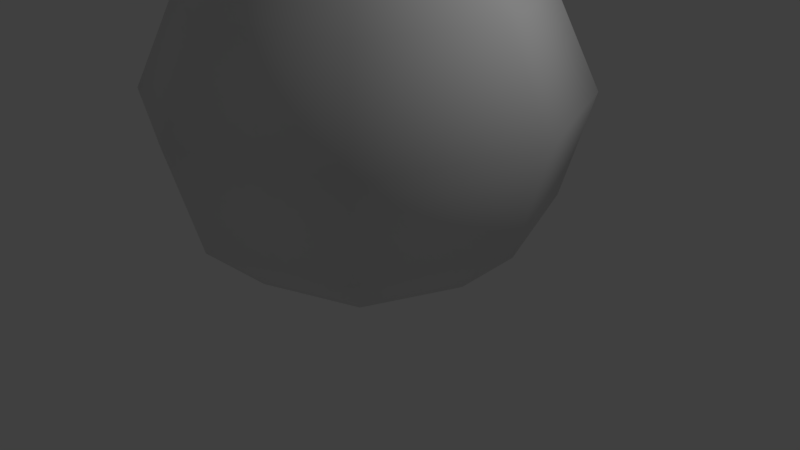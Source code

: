 # Source: testblob.blend  (saved by Blender 2.78.0; exported with 4.5.12 LTS)
import bpy
from mathutils import Matrix  # noqa: F401  (used for matrix-valued properties, if any)

bpy.ops.wm.read_factory_settings(use_empty=True)
scene = bpy.context.scene
scene.name = 'Scene'

# ---- collections
col_collection_1 = bpy.data.collections.new('Collection 1'); scene.collection.children.link(col_collection_1)

# ---- materials (node trees are filled in below, after node groups)
mat_testblob = bpy.data.materials.new('testblob')
mat_testblob.alpha_threshold = 0.0
mat_testblob.use_transparent_shadow = False
mat_testblob.roughness = 0.5
mat_testblob.line_color = (0.0, 0.0, 0.0, 1.0)

# ---- material node trees

# ---- world
world_world = bpy.data.worlds.new('World'); scene.world = world_world
world_world.color = (0.05088, 0.05088, 0.05088)
world_world.use_sun_shadow = False
world_world.sun_shadow_jitter_overblur = 0.0
world_world.cycles.sampling_method = 'MANUAL'

# ---- cameras
cam_camera = bpy.data.cameras.new('Camera')
cam_camera.clip_end = 100.0
cam_camera.lens = 35.0
cam_camera.sensor_width = 32.0
cam_camera.sensor_height = 18.0
cam_camera.ortho_scale = 7.314
cam_camera.dof.focus_distance = 0.0
cam_camera.dof.aperture_fstop = 128.0

# ---- lights
light_lamp = bpy.data.lights.new('Lamp', 'POINT')
light_lamp.transmission_factor = 0.0
light_lamp.cutoff_distance = 30.0
light_lamp.energy = 100.0
light_lamp.shadow_buffer_clip_start = 1.001
light_lamp.shadow_soft_size = 0.1
light_lamp.shadow_maximum_resolution = 0.006
light_lamp.use_absolute_resolution = True

# ---- meshes
me_cube = bpy.data.meshes.new('Cube')
me_cube.from_pydata([(1.155, 1.155, 0.2032), (1.155, -1.155, 0.2032), (-1.155, -1.155, 0.2032), (-1.155, 1.155, 0.2032), (0.8919, 0.8919, 4.182), (0.8919, -0.8919, 4.182), (-0.8919, -0.8919, 4.182), (-0.8919, 0.8919, 4.182), (4.452e-07, 1.626, 0.2032), (1.544e-07, -1.626, 0.2032), (1.719e-07, 1.256, 4.182), (-8.011e-07, -1.256, 4.182), (1.626, 7.966e-08, 0.2032), (-1.626, 6.612e-07, 0.2032), (1.256, -8.586e-07, 4.182), (-1.256, 3.96e-08, 4.182), (-3.315e-07, -4.18e-07, 4.479), (2.825e-07, 3.604e-07, -0.06935), (1.916, 1.916, 2.19), (1.916, -1.916, 2.19), (-1.916, -1.916, 2.19), (-1.916, 1.916, 2.19), (5.997e-07, 2.698, 2.19), (-6.088e-07, -2.698, 2.19), (-2.698, 6.893e-07, 2.19), (2.698, -7.112e-07, 2.19), (1.517, 1.517, 3.354), (1.517, -1.517, 3.354), (-1.517, -1.517, 3.354), (-1.517, 1.517, 3.354), (4.525e-07, 2.136, 3.354), (-8.463e-07, -2.136, 3.354), (-2.136, 3.952e-07, 3.354), (2.136, -9.19e-07, 3.354), (-1.193e-07, -2.33, 0.8664), (-2.33, 7.514e-07, 0.8664), (2.33, -2.367e-07, 0.8664), (1.655, 1.655, 0.8664), (1.655, -1.655, 0.8664), (-1.655, -1.655, 0.8664), (-1.655, 1.655, 0.8664), (5.556e-07, 2.33, 0.8664)], [], [(17, 2, 13), (16, 6, 11), (33, 14, 5, 27), (31, 11, 6, 28), (32, 15, 7, 29), (41, 8, 3, 40), (37, 0, 8, 41), (27, 5, 11, 31), (16, 5, 14), (1, 17, 12), (0, 17, 8), (4, 16, 14), (28, 6, 15, 32), (26, 4, 14, 33), (7, 16, 10), (17, 3, 8), (37, 18, 25, 36), (39, 20, 24, 35), (38, 19, 23, 34), (26, 18, 22, 30), (30, 22, 21, 29), (35, 24, 21, 40), (34, 23, 20, 39), (36, 25, 19, 38), (16, 15, 6), (16, 11, 5), (4, 10, 16), (7, 15, 16), (17, 9, 2), (1, 9, 17), (0, 12, 17), (17, 13, 3), (10, 30, 29, 7), (4, 26, 30, 10), (18, 26, 33, 25), (20, 28, 32, 24), (19, 27, 31, 23), (24, 32, 29, 21), (23, 31, 28, 20), (25, 33, 27, 19), (12, 36, 38, 1), (9, 34, 39, 2), (13, 35, 40, 3), (1, 38, 34, 9), (2, 39, 35, 13), (0, 37, 36, 12), (18, 37, 41, 22), (22, 41, 40, 21)])
me_cube.polygons.foreach_set('use_smooth', [True] * 48)
_uv = me_cube.uv_layers.new(name='UVMap')
_uv.uv.foreach_set('vector', [0.5, 0.02599, 0.297, 0.08279, 0.2142, 0.08279, 0.5, 0.974, 0.3433, 0.912, 0.5, 0.912, 0.8754, 0.7396, 0.7207, 0.912, 0.6567, 0.912, 0.7666, 0.7396, 0.5, 0.7396, 0.5, 0.912, 0.3433, 0.912, 0.2334, 0.7396, 0.1246, 0.7396, 0.2793, 0.912, 0.3433, 0.912, 0.2334, 0.7396, 0.5, 0.221, 0.5, 0.08279, 0.297, 0.08279, 0.2093, 0.221, 0.7907, 0.221, 0.703, 0.08279, 0.5, 0.08279, 0.5, 0.221, 0.7666, 0.7396, 0.6567, 0.912, 0.5, 0.912, 0.5, 0.7396, 0.5, 0.974, 0.6567, 0.912, 0.7207, 0.912, 0.703, 0.08279, 0.5, 0.02599, 0.7858, 0.08279, 0.703, 0.08279, 0.5, 0.02599, 0.5, 0.08279, 0.6567, 0.912, 0.5, 0.974, 0.7207, 0.912, 0.2334, 0.7396, 0.3433, 0.912, 0.2793, 0.912, 0.1246, 0.7396, 0.7666, 0.7396, 0.6567, 0.912, 0.7207, 0.912, 0.8754, 0.7396, 0.3433, 0.912, 0.5, 0.974, 0.5, 0.912, 0.5, 0.02599, 0.297, 0.08279, 0.5, 0.08279, 0.7907, 0.221, 0.8367, 0.4969, 0.974, 0.4969, 0.9093, 0.221, 0.2093, 0.221, 0.1633, 0.4969, 0.02599, 0.4969, 0.09066, 0.221, 0.7907, 0.221, 0.8367, 0.4969, 0.5, 0.4969, 0.5, 0.221, 0.7666, 0.7396, 0.8367, 0.4969, 0.5, 0.4969, 0.5, 0.7396, 0.5, 0.7396, 0.5, 0.4969, 0.1633, 0.4969, 0.2334, 0.7396, 0.09066, 0.221, 0.02599, 0.4969, 0.1633, 0.4969, 0.2093, 0.221, 0.5, 0.221, 0.5, 0.4969, 0.1633, 0.4969, 0.2093, 0.221, 0.9093, 0.221, 0.974, 0.4969, 0.8367, 0.4969, 0.7907, 0.221, 0.5, 0.974, 0.2793, 0.912, 0.3433, 0.912, 0.5, 0.974, 0.5, 0.912, 0.6567, 0.912, 0.6567, 0.912, 0.5, 0.912, 0.5, 0.974, 0.3433, 0.912, 0.2793, 0.912, 0.5, 0.974, 0.5, 0.02599, 0.5, 0.08279, 0.297, 0.08279, 0.703, 0.08279, 0.5, 0.08279, 0.5, 0.02599, 0.703, 0.08279, 0.7858, 0.08279, 0.5, 0.02599, 0.5, 0.02599, 0.2142, 0.08279, 0.297, 0.08279, 0.5, 0.912, 0.5, 0.7396, 0.2334, 0.7396, 0.3433, 0.912, 0.6567, 0.912, 0.7666, 0.7396, 0.5, 0.7396, 0.5, 0.912, 0.8367, 0.4969, 0.7666, 0.7396, 0.8754, 0.7396, 0.974, 0.4969, 0.1633, 0.4969, 0.2334, 0.7396, 0.1246, 0.7396, 0.02599, 0.4969, 0.8367, 0.4969, 0.7666, 0.7396, 0.5, 0.7396, 0.5, 0.4969, 0.02599, 0.4969, 0.1246, 0.7396, 0.2334, 0.7396, 0.1633, 0.4969, 0.5, 0.4969, 0.5, 0.7396, 0.2334, 0.7396, 0.1633, 0.4969, 0.974, 0.4969, 0.8754, 0.7396, 0.7666, 0.7396, 0.8367, 0.4969, 0.7858, 0.08279, 0.9093, 0.221, 0.7907, 0.221, 0.703, 0.08279, 0.5, 0.08279, 0.5, 0.221, 0.2093, 0.221, 0.297, 0.08279, 0.2142, 0.08279, 0.09066, 0.221, 0.2093, 0.221, 0.297, 0.08279, 0.703, 0.08279, 0.7907, 0.221, 0.5, 0.221, 0.5, 0.08279, 0.297, 0.08279, 0.2093, 0.221, 0.09066, 0.221, 0.2142, 0.08279, 0.703, 0.08279, 0.7907, 0.221, 0.9093, 0.221, 0.7858, 0.08279, 0.8367, 0.4969, 0.7907, 0.221, 0.5, 0.221, 0.5, 0.4969, 0.5, 0.4969, 0.5, 0.221, 0.2093, 0.221, 0.1633, 0.4969])
me_cube.materials.append(mat_testblob)
me_cube.use_remesh_preserve_volume = False
me_cube.use_remesh_preserve_attributes = False
me_cube.use_mirror_vertex_groups = False
me_cube.update()

# ---- objects
ob_cube = bpy.data.objects.new('Cube', me_cube)
ob_lamp = bpy.data.objects.new('Lamp', light_lamp)
ob_camera = bpy.data.objects.new('Camera', cam_camera)

# ---- transforms, parenting, visibility, modifiers, constraints
ob_cube.location = (0.0, 0.0, 0.0)
ob_cube.lock_rotations_4d = False
ob_cube.empty_display_type = 'ARROWS'
ob_cube.lineart.crease_threshold = 0.0
ob_lamp.location = (4.076, 1.005, 5.904)
ob_lamp.rotation_euler = (0.6503, 0.05522, 1.866)
ob_lamp.lock_rotations_4d = False
ob_lamp.empty_display_type = 'ARROWS'
ob_lamp.color = (0.0, 0.0, 0.0, 0.0)
ob_lamp.lineart.crease_threshold = 0.0
ob_camera.location = (7.481, -6.508, 5.344)
ob_camera.rotation_euler = (1.109, 0.0, 0.8149)
ob_camera.lock_rotations_4d = False
ob_camera.empty_display_type = 'ARROWS'
ob_camera.color = (0.0, 0.0, 0.0, 0.0)
ob_camera.display_type = 'WIRE'
ob_camera.lineart.crease_threshold = 0.0

# ---- collection membership
col_collection_1.objects.link(ob_cube)
col_collection_1.objects.link(ob_lamp)
col_collection_1.objects.link(ob_camera)

# ---- scene / render settings (as saved in the file)
scene.camera = ob_camera
scene.frame_start = 1; scene.frame_end = 250; scene.frame_set(1)
scene.render.engine = 'BLENDER_EEVEE_NEXT'
scene.render.resolution_percentage = 50
scene.render.dither_intensity = 0.0
scene.cycles.use_denoising = False
scene.cycles.samples = 128
scene.cycles.sampling_pattern = 'TABULATED_SOBOL'
scene.cycles.light_sampling_threshold = 0.0
scene.cycles.use_adaptive_sampling = False
scene.cycles.use_light_tree = False
scene.cycles.blur_glossy = 0.0
scene.cycles.sample_clamp_indirect = 0.0
scene.view_settings.view_transform = 'Standard'
bpy.context.view_layer.update()
